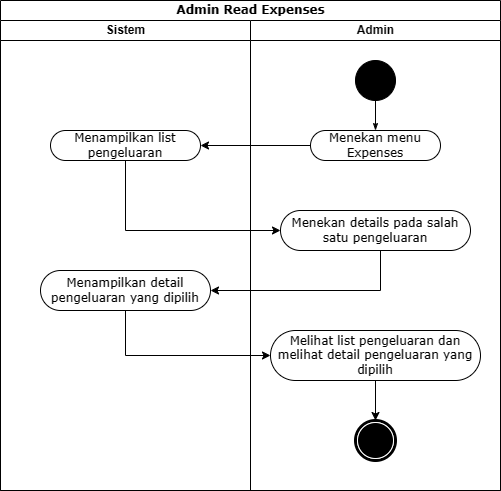

The diagram above was exported from draw.io. Its source (the exported page's mxGraphModel, read from the mxfile embedded in the PNG):
<mxGraphModel dx="1562" dy="907" grid="1" gridSize="10" guides="1" tooltips="1" connect="1" arrows="1" fold="1" page="1" pageScale="1" pageWidth="850" pageHeight="1100" math="0" shadow="0">
  <root>
    <mxCell id="0" />
    <mxCell id="1" parent="0" />
    <mxCell id="Rht0-q1ZgKC2w-GB46S--1" value="Admin Read Expenses" style="swimlane;html=1;childLayout=stackLayout;startSize=20;rounded=0;shadow=0;comic=0;labelBackgroundColor=none;strokeWidth=1;fontFamily=Verdana;fontSize=12;align=center;" vertex="1" parent="1">
      <mxGeometry x="40" y="20" width="500" height="490" as="geometry" />
    </mxCell>
    <mxCell id="Rht0-q1ZgKC2w-GB46S--2" value="Sistem" style="swimlane;html=1;startSize=20;" vertex="1" parent="Rht0-q1ZgKC2w-GB46S--1">
      <mxGeometry y="20" width="250" height="470" as="geometry" />
    </mxCell>
    <mxCell id="Rht0-q1ZgKC2w-GB46S--3" value="Menampilkan list pengeluaran" style="whiteSpace=wrap;html=1;fontFamily=Verdana;rounded=1;shadow=0;comic=0;labelBackgroundColor=none;strokeWidth=1;arcSize=50;" vertex="1" parent="Rht0-q1ZgKC2w-GB46S--2">
      <mxGeometry x="50" y="110" width="150" height="30" as="geometry" />
    </mxCell>
    <mxCell id="Rht0-q1ZgKC2w-GB46S--4" value="Menampilkan detail pengeluaran yang dipilih" style="whiteSpace=wrap;html=1;fontFamily=Verdana;rounded=1;shadow=0;comic=0;labelBackgroundColor=none;strokeWidth=1;arcSize=50;" vertex="1" parent="Rht0-q1ZgKC2w-GB46S--2">
      <mxGeometry x="40" y="250" width="170" height="40" as="geometry" />
    </mxCell>
    <mxCell id="Rht0-q1ZgKC2w-GB46S--5" value="Admin" style="swimlane;html=1;startSize=20;" vertex="1" parent="Rht0-q1ZgKC2w-GB46S--1">
      <mxGeometry x="250" y="20" width="250" height="470" as="geometry" />
    </mxCell>
    <mxCell id="Rht0-q1ZgKC2w-GB46S--6" style="edgeStyle=orthogonalEdgeStyle;rounded=0;html=1;labelBackgroundColor=none;startArrow=none;startFill=0;startSize=5;endArrow=classicThin;endFill=1;endSize=5;jettySize=auto;orthogonalLoop=1;strokeWidth=1;fontFamily=Verdana;fontSize=12" edge="1" parent="Rht0-q1ZgKC2w-GB46S--5" source="Rht0-q1ZgKC2w-GB46S--7" target="Rht0-q1ZgKC2w-GB46S--8">
      <mxGeometry relative="1" as="geometry" />
    </mxCell>
    <mxCell id="Rht0-q1ZgKC2w-GB46S--7" value="" style="ellipse;whiteSpace=wrap;html=1;rounded=0;shadow=0;comic=0;labelBackgroundColor=none;strokeWidth=1;fillColor=#000000;fontFamily=Verdana;fontSize=12;align=center;" vertex="1" parent="Rht0-q1ZgKC2w-GB46S--5">
      <mxGeometry x="105" y="40" width="40" height="40" as="geometry" />
    </mxCell>
    <mxCell id="Rht0-q1ZgKC2w-GB46S--8" value="Menekan menu Expenses" style="rounded=1;whiteSpace=wrap;html=1;shadow=0;comic=0;labelBackgroundColor=none;strokeWidth=1;fontFamily=Verdana;fontSize=12;align=center;arcSize=50;" vertex="1" parent="Rht0-q1ZgKC2w-GB46S--5">
      <mxGeometry x="60" y="110" width="130" height="30" as="geometry" />
    </mxCell>
    <mxCell id="Rht0-q1ZgKC2w-GB46S--9" value="Menekan details pada salah satu pengeluaran" style="whiteSpace=wrap;html=1;fontFamily=Verdana;rounded=1;shadow=0;comic=0;labelBackgroundColor=none;strokeWidth=1;arcSize=50;" vertex="1" parent="Rht0-q1ZgKC2w-GB46S--5">
      <mxGeometry x="30" y="190" width="190" height="40" as="geometry" />
    </mxCell>
    <mxCell id="R4W-0-R9Xk1L_iRPl1bE-1" value="" style="edgeStyle=orthogonalEdgeStyle;rounded=0;orthogonalLoop=1;jettySize=auto;html=1;" edge="1" parent="Rht0-q1ZgKC2w-GB46S--5" source="Rht0-q1ZgKC2w-GB46S--11" target="Rht0-q1ZgKC2w-GB46S--12">
      <mxGeometry relative="1" as="geometry" />
    </mxCell>
    <mxCell id="Rht0-q1ZgKC2w-GB46S--11" value="Melihat list pengeluaran dan melihat detail pengeluaran&amp;nbsp;yang dipilih" style="whiteSpace=wrap;html=1;fontFamily=Verdana;rounded=1;shadow=0;comic=0;labelBackgroundColor=none;strokeWidth=1;arcSize=50;" vertex="1" parent="Rht0-q1ZgKC2w-GB46S--5">
      <mxGeometry x="20" y="310" width="210" height="50" as="geometry" />
    </mxCell>
    <mxCell id="Rht0-q1ZgKC2w-GB46S--12" value="" style="shape=mxgraph.bpmn.shape;html=1;verticalLabelPosition=bottom;labelBackgroundColor=#ffffff;verticalAlign=top;perimeter=ellipsePerimeter;outline=end;symbol=terminate;rounded=0;shadow=0;comic=0;strokeWidth=1;fontFamily=Verdana;fontSize=12;align=center;" vertex="1" parent="Rht0-q1ZgKC2w-GB46S--5">
      <mxGeometry x="105" y="400" width="40" height="40" as="geometry" />
    </mxCell>
    <mxCell id="Rht0-q1ZgKC2w-GB46S--17" value="" style="edgeStyle=orthogonalEdgeStyle;rounded=0;orthogonalLoop=1;jettySize=auto;html=1;" edge="1" parent="Rht0-q1ZgKC2w-GB46S--1" source="Rht0-q1ZgKC2w-GB46S--8" target="Rht0-q1ZgKC2w-GB46S--3">
      <mxGeometry relative="1" as="geometry" />
    </mxCell>
    <mxCell id="Rht0-q1ZgKC2w-GB46S--18" value="" style="edgeStyle=orthogonalEdgeStyle;rounded=0;orthogonalLoop=1;jettySize=auto;html=1;" edge="1" parent="Rht0-q1ZgKC2w-GB46S--1" source="Rht0-q1ZgKC2w-GB46S--3" target="Rht0-q1ZgKC2w-GB46S--9">
      <mxGeometry relative="1" as="geometry">
        <Array as="points">
          <mxPoint x="125" y="230" />
        </Array>
      </mxGeometry>
    </mxCell>
    <mxCell id="Rht0-q1ZgKC2w-GB46S--19" style="edgeStyle=orthogonalEdgeStyle;rounded=0;orthogonalLoop=1;jettySize=auto;html=1;entryX=1;entryY=0.5;entryDx=0;entryDy=0;" edge="1" parent="Rht0-q1ZgKC2w-GB46S--1" source="Rht0-q1ZgKC2w-GB46S--9" target="Rht0-q1ZgKC2w-GB46S--4">
      <mxGeometry relative="1" as="geometry">
        <Array as="points">
          <mxPoint x="380" y="290" />
        </Array>
        <mxPoint x="190" y="290" as="targetPoint" />
      </mxGeometry>
    </mxCell>
    <mxCell id="Rht0-q1ZgKC2w-GB46S--20" style="edgeStyle=orthogonalEdgeStyle;rounded=0;orthogonalLoop=1;jettySize=auto;html=1;entryX=0;entryY=0.5;entryDx=0;entryDy=0;" edge="1" parent="Rht0-q1ZgKC2w-GB46S--1" source="Rht0-q1ZgKC2w-GB46S--4" target="Rht0-q1ZgKC2w-GB46S--11">
      <mxGeometry relative="1" as="geometry">
        <Array as="points">
          <mxPoint x="125" y="355" />
        </Array>
      </mxGeometry>
    </mxCell>
  </root>
</mxGraphModel>